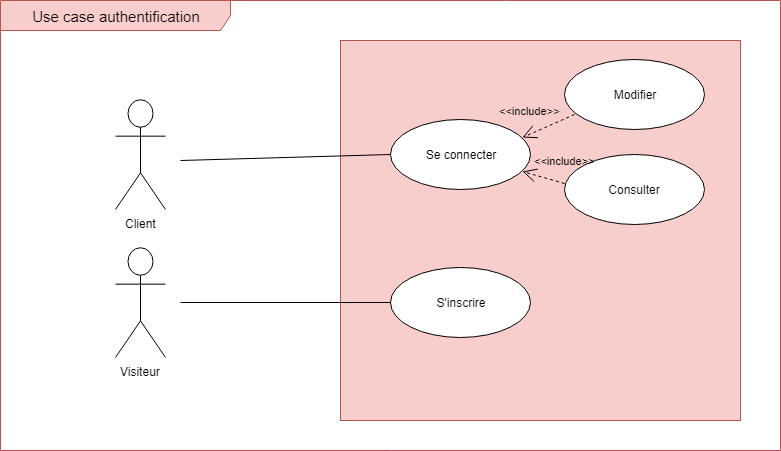

The diagram above was exported from draw.io. Its source (the exported page's mxGraphModel, read from the mxfile embedded in the PNG):
<mxGraphModel dx="1074" dy="535" grid="1" gridSize="10" guides="1" tooltips="1" connect="1" arrows="1" fold="1" page="1" pageScale="1" pageWidth="1169" pageHeight="827" math="0" shadow="0">
  <root>
    <mxCell id="0" />
    <mxCell id="1" parent="0" />
    <mxCell id="Nn71W0hbLt6d4WqGeuos-1" value="&lt;font style=&quot;font-size: 15px&quot;&gt;Use case authentification&lt;/font&gt;" style="shape=umlFrame;whiteSpace=wrap;html=1;width=230;height=30;fillColor=#f8cecc;strokeColor=#b85450;" vertex="1" parent="1">
      <mxGeometry x="20" y="20" width="780" height="450" as="geometry" />
    </mxCell>
    <mxCell id="Nn71W0hbLt6d4WqGeuos-2" value="" style="rounded=0;whiteSpace=wrap;html=1;fillColor=#f8cecc;strokeColor=#b85450;" vertex="1" parent="1">
      <mxGeometry x="360" y="60" width="400" height="380" as="geometry" />
    </mxCell>
    <mxCell id="Nn71W0hbLt6d4WqGeuos-3" value="Client" style="shape=umlActor;verticalLabelPosition=bottom;labelBackgroundColor=#ffffff;verticalAlign=top;html=1;outlineConnect=0;" vertex="1" parent="1">
      <mxGeometry x="135" y="119" width="50" height="110" as="geometry" />
    </mxCell>
    <mxCell id="Nn71W0hbLt6d4WqGeuos-4" value="Visiteur" style="shape=umlActor;verticalLabelPosition=bottom;labelBackgroundColor=#ffffff;verticalAlign=top;html=1;outlineConnect=0;" vertex="1" parent="1">
      <mxGeometry x="135" y="267" width="50" height="110" as="geometry" />
    </mxCell>
    <mxCell id="Nn71W0hbLt6d4WqGeuos-6" value="Se connecter" style="ellipse;whiteSpace=wrap;html=1;" vertex="1" parent="1">
      <mxGeometry x="410" y="139" width="140" height="70" as="geometry" />
    </mxCell>
    <mxCell id="Nn71W0hbLt6d4WqGeuos-7" value="S'inscrire" style="ellipse;whiteSpace=wrap;html=1;" vertex="1" parent="1">
      <mxGeometry x="410" y="287" width="140" height="70" as="geometry" />
    </mxCell>
    <mxCell id="Nn71W0hbLt6d4WqGeuos-9" value="Modifier" style="ellipse;whiteSpace=wrap;html=1;" vertex="1" parent="1">
      <mxGeometry x="584" y="79" width="140" height="70" as="geometry" />
    </mxCell>
    <mxCell id="Nn71W0hbLt6d4WqGeuos-10" value="Consulter" style="ellipse;whiteSpace=wrap;html=1;" vertex="1" parent="1">
      <mxGeometry x="584" y="174" width="140" height="70" as="geometry" />
    </mxCell>
    <mxCell id="Nn71W0hbLt6d4WqGeuos-12" value="" style="endArrow=none;html=1;entryX=0;entryY=0.5;entryDx=0;entryDy=0;" edge="1" parent="1" target="Nn71W0hbLt6d4WqGeuos-7">
      <mxGeometry width="50" height="50" relative="1" as="geometry">
        <mxPoint x="200" y="322" as="sourcePoint" />
        <mxPoint x="240" y="280" as="targetPoint" />
      </mxGeometry>
    </mxCell>
    <mxCell id="Nn71W0hbLt6d4WqGeuos-13" value="" style="endArrow=none;html=1;entryX=0;entryY=0.5;entryDx=0;entryDy=0;" edge="1" parent="1" target="Nn71W0hbLt6d4WqGeuos-6">
      <mxGeometry width="50" height="50" relative="1" as="geometry">
        <mxPoint x="200" y="180" as="sourcePoint" />
        <mxPoint x="250" y="130" as="targetPoint" />
      </mxGeometry>
    </mxCell>
    <mxCell id="Nn71W0hbLt6d4WqGeuos-14" value="&amp;lt;&amp;lt;include&amp;gt;&amp;gt;" style="endArrow=open;endSize=12;dashed=1;html=1;entryX=0.943;entryY=0.257;entryDx=0;entryDy=0;entryPerimeter=0;exitX=0.071;exitY=0.786;exitDx=0;exitDy=0;exitPerimeter=0;labelBackgroundColor=none;" edge="1" parent="1" source="Nn71W0hbLt6d4WqGeuos-9" target="Nn71W0hbLt6d4WqGeuos-6">
      <mxGeometry x="0.3548" y="-21" width="160" relative="1" as="geometry">
        <mxPoint x="590" y="120" as="sourcePoint" />
        <mxPoint x="750" y="120" as="targetPoint" />
        <mxPoint as="offset" />
      </mxGeometry>
    </mxCell>
    <mxCell id="Nn71W0hbLt6d4WqGeuos-15" value="&amp;lt;&amp;lt;include&amp;gt;&amp;gt;" style="endArrow=open;endSize=12;dashed=1;html=1;labelBackgroundColor=none;entryX=0.942;entryY=0.746;entryDx=0;entryDy=0;entryPerimeter=0;exitX=0.002;exitY=0.409;exitDx=0;exitDy=0;exitPerimeter=0;" edge="1" parent="1" source="Nn71W0hbLt6d4WqGeuos-10" target="Nn71W0hbLt6d4WqGeuos-6">
      <mxGeometry x="-0.7263" y="-22" width="160" relative="1" as="geometry">
        <mxPoint x="580" y="200" as="sourcePoint" />
        <mxPoint x="740" y="200" as="targetPoint" />
        <mxPoint as="offset" />
      </mxGeometry>
    </mxCell>
  </root>
</mxGraphModel>